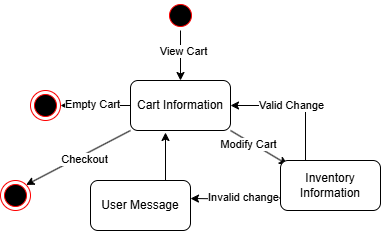

The diagram above was exported from draw.io. Its source (the exported page's mxGraphModel, read from the mxfile embedded in the PNG):
<mxGraphModel dx="1426" dy="781" grid="1" gridSize="10" guides="1" tooltips="1" connect="1" arrows="1" fold="1" page="1" pageScale="1" pageWidth="850" pageHeight="1100" math="0" shadow="0">
  <root>
    <mxCell id="0" />
    <mxCell id="1" parent="0" />
    <mxCell id="c3j7PDr_BGTo7aiSFZ_b-12" style="edgeStyle=orthogonalEdgeStyle;rounded=0;orthogonalLoop=1;jettySize=auto;html=1;entryX=0.5;entryY=0;entryDx=0;entryDy=0;" edge="1" parent="1" source="c3j7PDr_BGTo7aiSFZ_b-1" target="c3j7PDr_BGTo7aiSFZ_b-11">
      <mxGeometry relative="1" as="geometry" />
    </mxCell>
    <mxCell id="c3j7PDr_BGTo7aiSFZ_b-16" value="View Cart" style="edgeLabel;html=1;align=center;verticalAlign=middle;resizable=0;points=[];" vertex="1" connectable="0" parent="c3j7PDr_BGTo7aiSFZ_b-12">
      <mxGeometry x="-0.2" y="2" relative="1" as="geometry">
        <mxPoint as="offset" />
      </mxGeometry>
    </mxCell>
    <mxCell id="c3j7PDr_BGTo7aiSFZ_b-1" value="" style="ellipse;html=1;shape=startState;fillColor=#000000;strokeColor=#ff0000;" vertex="1" parent="1">
      <mxGeometry x="365" y="490" width="30" height="30" as="geometry" />
    </mxCell>
    <mxCell id="c3j7PDr_BGTo7aiSFZ_b-3" value="" style="ellipse;html=1;shape=endState;fillColor=#000000;strokeColor=#ff0000;" vertex="1" parent="1">
      <mxGeometry x="200" y="670" width="30" height="30" as="geometry" />
    </mxCell>
    <mxCell id="c3j7PDr_BGTo7aiSFZ_b-13" style="rounded=0;orthogonalLoop=1;jettySize=auto;html=1;exitX=0;exitY=1;exitDx=0;exitDy=0;entryX=1;entryY=0;entryDx=0;entryDy=0;" edge="1" parent="1" source="c3j7PDr_BGTo7aiSFZ_b-11" target="c3j7PDr_BGTo7aiSFZ_b-3">
      <mxGeometry relative="1" as="geometry" />
    </mxCell>
    <mxCell id="c3j7PDr_BGTo7aiSFZ_b-14" value="Checkout" style="edgeLabel;html=1;align=center;verticalAlign=middle;resizable=0;points=[];" vertex="1" connectable="0" parent="c3j7PDr_BGTo7aiSFZ_b-13">
      <mxGeometry x="-0.0579" y="4" relative="1" as="geometry">
        <mxPoint as="offset" />
      </mxGeometry>
    </mxCell>
    <mxCell id="c3j7PDr_BGTo7aiSFZ_b-17" style="rounded=0;orthogonalLoop=1;jettySize=auto;html=1;exitX=1;exitY=1;exitDx=0;exitDy=0;entryX=0.07;entryY=0.08;entryDx=0;entryDy=0;entryPerimeter=0;" edge="1" parent="1" source="c3j7PDr_BGTo7aiSFZ_b-11" target="c3j7PDr_BGTo7aiSFZ_b-18">
      <mxGeometry relative="1" as="geometry">
        <mxPoint x="480" y="670" as="targetPoint" />
      </mxGeometry>
    </mxCell>
    <mxCell id="c3j7PDr_BGTo7aiSFZ_b-19" value="Modify Cart" style="edgeLabel;html=1;align=center;verticalAlign=middle;resizable=0;points=[];" vertex="1" connectable="0" parent="c3j7PDr_BGTo7aiSFZ_b-17">
      <mxGeometry x="-0.3439" y="-3" relative="1" as="geometry">
        <mxPoint as="offset" />
      </mxGeometry>
    </mxCell>
    <mxCell id="c3j7PDr_BGTo7aiSFZ_b-23" style="edgeStyle=orthogonalEdgeStyle;rounded=0;orthogonalLoop=1;jettySize=auto;html=1;entryX=1;entryY=0.5;entryDx=0;entryDy=0;" edge="1" parent="1" source="c3j7PDr_BGTo7aiSFZ_b-11" target="c3j7PDr_BGTo7aiSFZ_b-24">
      <mxGeometry relative="1" as="geometry">
        <mxPoint x="270" y="595" as="targetPoint" />
      </mxGeometry>
    </mxCell>
    <mxCell id="c3j7PDr_BGTo7aiSFZ_b-25" value="Empty Cart" style="edgeLabel;html=1;align=center;verticalAlign=middle;resizable=0;points=[];" vertex="1" connectable="0" parent="c3j7PDr_BGTo7aiSFZ_b-23">
      <mxGeometry x="0.1143" y="-2" relative="1" as="geometry">
        <mxPoint as="offset" />
      </mxGeometry>
    </mxCell>
    <mxCell id="c3j7PDr_BGTo7aiSFZ_b-11" value="Cart Information" style="rounded=1;whiteSpace=wrap;html=1;" vertex="1" parent="1">
      <mxGeometry x="330" y="570" width="100" height="50" as="geometry" />
    </mxCell>
    <mxCell id="c3j7PDr_BGTo7aiSFZ_b-20" style="edgeStyle=orthogonalEdgeStyle;rounded=0;orthogonalLoop=1;jettySize=auto;html=1;exitX=0.25;exitY=0;exitDx=0;exitDy=0;entryX=1;entryY=0.5;entryDx=0;entryDy=0;" edge="1" parent="1" source="c3j7PDr_BGTo7aiSFZ_b-18" target="c3j7PDr_BGTo7aiSFZ_b-11">
      <mxGeometry relative="1" as="geometry" />
    </mxCell>
    <mxCell id="c3j7PDr_BGTo7aiSFZ_b-21" value="Valid Change" style="edgeLabel;html=1;align=center;verticalAlign=middle;resizable=0;points=[];" vertex="1" connectable="0" parent="c3j7PDr_BGTo7aiSFZ_b-20">
      <mxGeometry x="0.0769" y="-1" relative="1" as="geometry">
        <mxPoint as="offset" />
      </mxGeometry>
    </mxCell>
    <mxCell id="c3j7PDr_BGTo7aiSFZ_b-22" style="edgeStyle=orthogonalEdgeStyle;rounded=0;orthogonalLoop=1;jettySize=auto;html=1;exitX=0;exitY=0.75;exitDx=0;exitDy=0;" edge="1" parent="1" source="c3j7PDr_BGTo7aiSFZ_b-18">
      <mxGeometry relative="1" as="geometry">
        <mxPoint x="390" y="688" as="targetPoint" />
      </mxGeometry>
    </mxCell>
    <mxCell id="c3j7PDr_BGTo7aiSFZ_b-26" value="Invalid change" style="edgeLabel;html=1;align=center;verticalAlign=middle;resizable=0;points=[];" vertex="1" connectable="0" parent="c3j7PDr_BGTo7aiSFZ_b-22">
      <mxGeometry x="-0.1642" y="-1" relative="1" as="geometry">
        <mxPoint as="offset" />
      </mxGeometry>
    </mxCell>
    <mxCell id="c3j7PDr_BGTo7aiSFZ_b-18" value="Inventory Information" style="rounded=1;whiteSpace=wrap;html=1;" vertex="1" parent="1">
      <mxGeometry x="480" y="650" width="100" height="50" as="geometry" />
    </mxCell>
    <mxCell id="c3j7PDr_BGTo7aiSFZ_b-24" value="" style="ellipse;html=1;shape=endState;fillColor=#000000;strokeColor=#ff0000;" vertex="1" parent="1">
      <mxGeometry x="230" y="580" width="30" height="30" as="geometry" />
    </mxCell>
    <mxCell id="c3j7PDr_BGTo7aiSFZ_b-27" value="User Message" style="rounded=1;whiteSpace=wrap;html=1;" vertex="1" parent="1">
      <mxGeometry x="290" y="670" width="100" height="50" as="geometry" />
    </mxCell>
    <mxCell id="c3j7PDr_BGTo7aiSFZ_b-28" style="edgeStyle=orthogonalEdgeStyle;rounded=0;orthogonalLoop=1;jettySize=auto;html=1;exitX=0.75;exitY=0;exitDx=0;exitDy=0;entryX=0.35;entryY=1.04;entryDx=0;entryDy=0;entryPerimeter=0;" edge="1" parent="1" source="c3j7PDr_BGTo7aiSFZ_b-27" target="c3j7PDr_BGTo7aiSFZ_b-11">
      <mxGeometry relative="1" as="geometry" />
    </mxCell>
  </root>
</mxGraphModel>